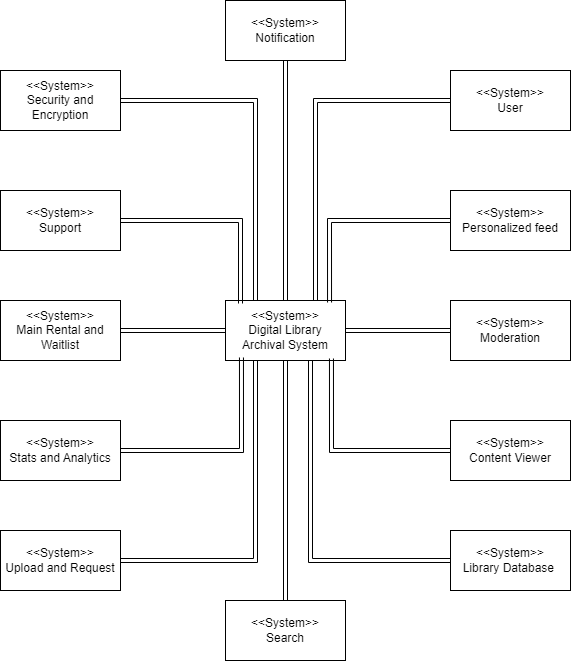

The diagram above was exported from draw.io. Its source (the exported page's mxGraphModel, read from the mxfile embedded in the PNG):
<mxGraphModel dx="1164" dy="752" grid="1" gridSize="10" guides="1" tooltips="1" connect="1" arrows="1" fold="1" page="1" pageScale="1" pageWidth="850" pageHeight="1100" math="0" shadow="0">
  <root>
    <mxCell id="0" />
    <mxCell id="1" parent="0" />
    <mxCell id="GMaoftWNbb0csuufRk0r-76" style="edgeStyle=orthogonalEdgeStyle;rounded=0;orthogonalLoop=1;jettySize=auto;html=1;entryX=0;entryY=0.5;entryDx=0;entryDy=0;" parent="1" target="GMaoftWNbb0csuufRk0r-43" edge="1">
      <mxGeometry relative="1" as="geometry">
        <Array as="points">
          <mxPoint x="440" y="350" />
          <mxPoint x="10" y="350" />
          <mxPoint x="10" y="500" />
        </Array>
        <mxPoint x="440" y="300" as="sourcePoint" />
      </mxGeometry>
    </mxCell>
    <mxCell id="qIuazsQ1rnkxGDJd2dbM-7" value="" style="edgeStyle=orthogonalEdgeStyle;rounded=0;orthogonalLoop=1;jettySize=auto;html=1;shape=link;" edge="1" parent="1" source="qIuazsQ1rnkxGDJd2dbM-1" target="qIuazsQ1rnkxGDJd2dbM-6">
      <mxGeometry relative="1" as="geometry" />
    </mxCell>
    <mxCell id="qIuazsQ1rnkxGDJd2dbM-9" value="" style="edgeStyle=orthogonalEdgeStyle;rounded=0;orthogonalLoop=1;jettySize=auto;html=1;shape=link;" edge="1" parent="1" source="qIuazsQ1rnkxGDJd2dbM-1" target="qIuazsQ1rnkxGDJd2dbM-8">
      <mxGeometry relative="1" as="geometry">
        <Array as="points">
          <mxPoint x="450" y="590" />
        </Array>
      </mxGeometry>
    </mxCell>
    <mxCell id="qIuazsQ1rnkxGDJd2dbM-30" style="edgeStyle=orthogonalEdgeStyle;rounded=0;orthogonalLoop=1;jettySize=auto;html=1;exitX=0.5;exitY=0;exitDx=0;exitDy=0;shape=link;" edge="1" parent="1" source="qIuazsQ1rnkxGDJd2dbM-1" target="qIuazsQ1rnkxGDJd2dbM-29">
      <mxGeometry relative="1" as="geometry" />
    </mxCell>
    <mxCell id="qIuazsQ1rnkxGDJd2dbM-32" style="edgeStyle=orthogonalEdgeStyle;rounded=0;orthogonalLoop=1;jettySize=auto;html=1;entryX=0.5;entryY=0;entryDx=0;entryDy=0;shape=link;" edge="1" parent="1" source="qIuazsQ1rnkxGDJd2dbM-1" target="qIuazsQ1rnkxGDJd2dbM-31">
      <mxGeometry relative="1" as="geometry" />
    </mxCell>
    <mxCell id="qIuazsQ1rnkxGDJd2dbM-1" value="&amp;lt;&amp;lt;System&amp;gt;&amp;gt;&lt;div&gt;Digital Library Archival System&lt;/div&gt;" style="rounded=0;whiteSpace=wrap;html=1;" vertex="1" parent="1">
      <mxGeometry x="365" y="330" width="120" height="60" as="geometry" />
    </mxCell>
    <mxCell id="qIuazsQ1rnkxGDJd2dbM-2" value="&amp;lt;&amp;lt;System&amp;gt;&amp;gt;&lt;div&gt;User&lt;/div&gt;" style="rounded=0;whiteSpace=wrap;html=1;" vertex="1" parent="1">
      <mxGeometry x="590" y="100" width="120" height="60" as="geometry" />
    </mxCell>
    <mxCell id="qIuazsQ1rnkxGDJd2dbM-3" style="edgeStyle=orthogonalEdgeStyle;rounded=0;orthogonalLoop=1;jettySize=auto;html=1;entryX=0.75;entryY=0;entryDx=0;entryDy=0;shape=link;" edge="1" parent="1" source="qIuazsQ1rnkxGDJd2dbM-2" target="qIuazsQ1rnkxGDJd2dbM-1">
      <mxGeometry relative="1" as="geometry" />
    </mxCell>
    <mxCell id="qIuazsQ1rnkxGDJd2dbM-6" value="&amp;lt;&amp;lt;System&amp;gt;&amp;gt;&lt;div&gt;Moderation&lt;/div&gt;" style="rounded=0;whiteSpace=wrap;html=1;" vertex="1" parent="1">
      <mxGeometry x="590" y="330" width="120" height="60" as="geometry" />
    </mxCell>
    <mxCell id="qIuazsQ1rnkxGDJd2dbM-8" value="&amp;lt;&amp;lt;System&amp;gt;&amp;gt;&lt;div&gt;Library Database&amp;nbsp;&lt;/div&gt;" style="rounded=0;whiteSpace=wrap;html=1;" vertex="1" parent="1">
      <mxGeometry x="590" y="560" width="120" height="60" as="geometry" />
    </mxCell>
    <mxCell id="qIuazsQ1rnkxGDJd2dbM-11" value="" style="edgeStyle=orthogonalEdgeStyle;rounded=0;orthogonalLoop=1;jettySize=auto;html=1;shape=link;" edge="1" parent="1" source="qIuazsQ1rnkxGDJd2dbM-10" target="qIuazsQ1rnkxGDJd2dbM-1">
      <mxGeometry relative="1" as="geometry" />
    </mxCell>
    <mxCell id="qIuazsQ1rnkxGDJd2dbM-10" value="&amp;lt;&amp;lt;System&amp;gt;&amp;gt;&lt;div&gt;Main Rental and Waitlist&lt;/div&gt;" style="rounded=0;whiteSpace=wrap;html=1;" vertex="1" parent="1">
      <mxGeometry x="140" y="330" width="120" height="60" as="geometry" />
    </mxCell>
    <mxCell id="qIuazsQ1rnkxGDJd2dbM-13" style="edgeStyle=orthogonalEdgeStyle;rounded=0;orthogonalLoop=1;jettySize=auto;html=1;shape=link;entryX=0.25;entryY=0;entryDx=0;entryDy=0;" edge="1" parent="1" source="qIuazsQ1rnkxGDJd2dbM-12" target="qIuazsQ1rnkxGDJd2dbM-1">
      <mxGeometry relative="1" as="geometry">
        <mxPoint x="390" y="320" as="targetPoint" />
      </mxGeometry>
    </mxCell>
    <mxCell id="qIuazsQ1rnkxGDJd2dbM-12" value="&amp;lt;&amp;lt;System&amp;gt;&amp;gt;&lt;div&gt;Security and Encryption&lt;/div&gt;" style="rounded=0;whiteSpace=wrap;html=1;" vertex="1" parent="1">
      <mxGeometry x="140" y="100" width="120" height="60" as="geometry" />
    </mxCell>
    <mxCell id="qIuazsQ1rnkxGDJd2dbM-15" style="edgeStyle=orthogonalEdgeStyle;rounded=0;orthogonalLoop=1;jettySize=auto;html=1;entryX=0.25;entryY=1;entryDx=0;entryDy=0;shape=link;" edge="1" parent="1" source="qIuazsQ1rnkxGDJd2dbM-14" target="qIuazsQ1rnkxGDJd2dbM-1">
      <mxGeometry relative="1" as="geometry" />
    </mxCell>
    <mxCell id="qIuazsQ1rnkxGDJd2dbM-14" value="&amp;lt;&amp;lt;System&amp;gt;&amp;gt;&lt;div&gt;Upload and Request&lt;/div&gt;" style="rounded=0;whiteSpace=wrap;html=1;" vertex="1" parent="1">
      <mxGeometry x="140" y="560" width="120" height="60" as="geometry" />
    </mxCell>
    <mxCell id="qIuazsQ1rnkxGDJd2dbM-16" value="&amp;lt;&amp;lt;System&amp;gt;&amp;gt;&lt;div&gt;Personalized feed&lt;/div&gt;" style="rounded=0;whiteSpace=wrap;html=1;" vertex="1" parent="1">
      <mxGeometry x="590" y="220" width="120" height="60" as="geometry" />
    </mxCell>
    <mxCell id="qIuazsQ1rnkxGDJd2dbM-20" style="edgeStyle=orthogonalEdgeStyle;rounded=0;orthogonalLoop=1;jettySize=auto;html=1;exitX=0;exitY=0.5;exitDx=0;exitDy=0;entryX=0.867;entryY=0.033;entryDx=0;entryDy=0;entryPerimeter=0;shape=link;" edge="1" parent="1" source="qIuazsQ1rnkxGDJd2dbM-16" target="qIuazsQ1rnkxGDJd2dbM-1">
      <mxGeometry relative="1" as="geometry" />
    </mxCell>
    <mxCell id="qIuazsQ1rnkxGDJd2dbM-21" value="&amp;lt;&amp;lt;System&amp;gt;&amp;gt;&lt;div&gt;Support&lt;/div&gt;" style="rounded=0;whiteSpace=wrap;html=1;" vertex="1" parent="1">
      <mxGeometry x="140" y="220" width="120" height="60" as="geometry" />
    </mxCell>
    <mxCell id="qIuazsQ1rnkxGDJd2dbM-22" style="edgeStyle=orthogonalEdgeStyle;rounded=0;orthogonalLoop=1;jettySize=auto;html=1;exitX=1;exitY=0.5;exitDx=0;exitDy=0;entryX=0.125;entryY=0.05;entryDx=0;entryDy=0;entryPerimeter=0;shape=link;" edge="1" parent="1" source="qIuazsQ1rnkxGDJd2dbM-21" target="qIuazsQ1rnkxGDJd2dbM-1">
      <mxGeometry relative="1" as="geometry" />
    </mxCell>
    <mxCell id="qIuazsQ1rnkxGDJd2dbM-23" value="&amp;lt;&amp;lt;System&amp;gt;&amp;gt;&lt;div&gt;Stats and Analytics&lt;/div&gt;" style="rounded=0;whiteSpace=wrap;html=1;" vertex="1" parent="1">
      <mxGeometry x="140" y="450" width="120" height="60" as="geometry" />
    </mxCell>
    <mxCell id="qIuazsQ1rnkxGDJd2dbM-24" style="edgeStyle=orthogonalEdgeStyle;rounded=0;orthogonalLoop=1;jettySize=auto;html=1;exitX=1;exitY=0.5;exitDx=0;exitDy=0;entryX=0.133;entryY=0.95;entryDx=0;entryDy=0;entryPerimeter=0;shape=link;" edge="1" parent="1" source="qIuazsQ1rnkxGDJd2dbM-23" target="qIuazsQ1rnkxGDJd2dbM-1">
      <mxGeometry relative="1" as="geometry" />
    </mxCell>
    <mxCell id="qIuazsQ1rnkxGDJd2dbM-25" value="&amp;lt;&amp;lt;System&amp;gt;&amp;gt;&lt;div&gt;Content Viewer&lt;/div&gt;" style="rounded=0;whiteSpace=wrap;html=1;" vertex="1" parent="1">
      <mxGeometry x="590" y="450" width="120" height="60" as="geometry" />
    </mxCell>
    <mxCell id="qIuazsQ1rnkxGDJd2dbM-26" style="edgeStyle=orthogonalEdgeStyle;rounded=0;orthogonalLoop=1;jettySize=auto;html=1;exitX=0;exitY=0.5;exitDx=0;exitDy=0;entryX=0.883;entryY=0.967;entryDx=0;entryDy=0;entryPerimeter=0;shape=link;" edge="1" parent="1" source="qIuazsQ1rnkxGDJd2dbM-25" target="qIuazsQ1rnkxGDJd2dbM-1">
      <mxGeometry relative="1" as="geometry" />
    </mxCell>
    <mxCell id="qIuazsQ1rnkxGDJd2dbM-29" value="&amp;lt;&amp;lt;System&amp;gt;&amp;gt;&lt;div&gt;Notification&lt;/div&gt;" style="rounded=0;whiteSpace=wrap;html=1;" vertex="1" parent="1">
      <mxGeometry x="365" y="30" width="120" height="60" as="geometry" />
    </mxCell>
    <mxCell id="qIuazsQ1rnkxGDJd2dbM-31" value="&amp;lt;&amp;lt;System&amp;gt;&amp;gt;&lt;div&gt;Search&lt;/div&gt;" style="rounded=0;whiteSpace=wrap;html=1;" vertex="1" parent="1">
      <mxGeometry x="365" y="630" width="120" height="60" as="geometry" />
    </mxCell>
  </root>
</mxGraphModel>